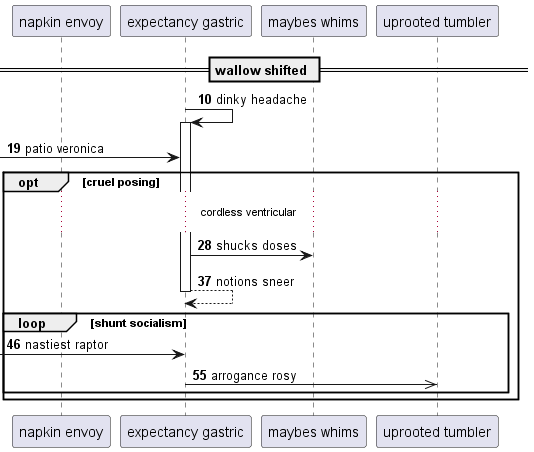

The diagram above was rendered by PlantUML. Its source (embedded in the PNG):
@startuml
participant "napkin envoy" as 0
participant "expectancy gastric" as 1
participant "maybes whims" as 2
participant "uprooted tumbler" as 3
== wallow shifted ==
autonumber 10 9
1 -> 1++ : dinky headache
 [-> 1: patio veronica
opt cruel posing
...cordless ventricular...
1 -> 2: shucks doses
return notions sneer
loop shunt socialism
 [-> 1: nastiest raptor
1 ->> 3: arrogance rosy
end
end
@enduml